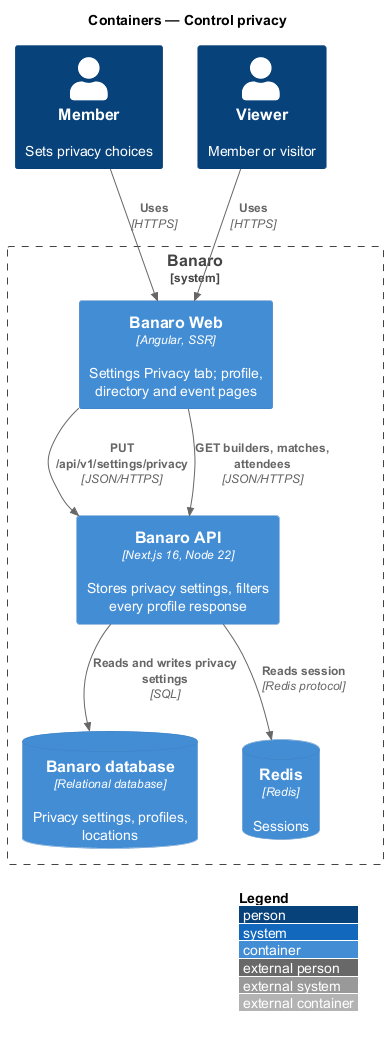

The diagram above was rendered by PlantUML. Its source (embedded in the PNG):
@startuml
!include <C4/C4_Container>
LAYOUT_WITH_LEGEND()
title Containers — Control privacy

Person(member, "Member", "Sets privacy choices")
Person(viewer, "Viewer", "Member or visitor")

System_Boundary(banaro, "Banaro") {
  Container(web, "Banaro Web", "Angular, SSR", "Settings Privacy tab; profile, directory and event pages")
  Container(api, "Banaro API", "Next.js 16, Node 22", "Stores privacy settings, filters every profile response")
  ContainerDb(db, "Banaro database", "Relational database", "Privacy settings, profiles, locations")
  ContainerDb(redis, "Redis", "Redis", "Sessions")
}

Rel(member, web, "Uses", "HTTPS")
Rel(viewer, web, "Uses", "HTTPS")
Rel(web, api, "PUT /api/v1/settings/privacy", "JSON/HTTPS")
Rel(web, api, "GET builders, matches, attendees", "JSON/HTTPS")
Rel(api, redis, "Reads session", "Redis protocol")
Rel(api, db, "Reads and writes privacy settings", "SQL")
@enduml